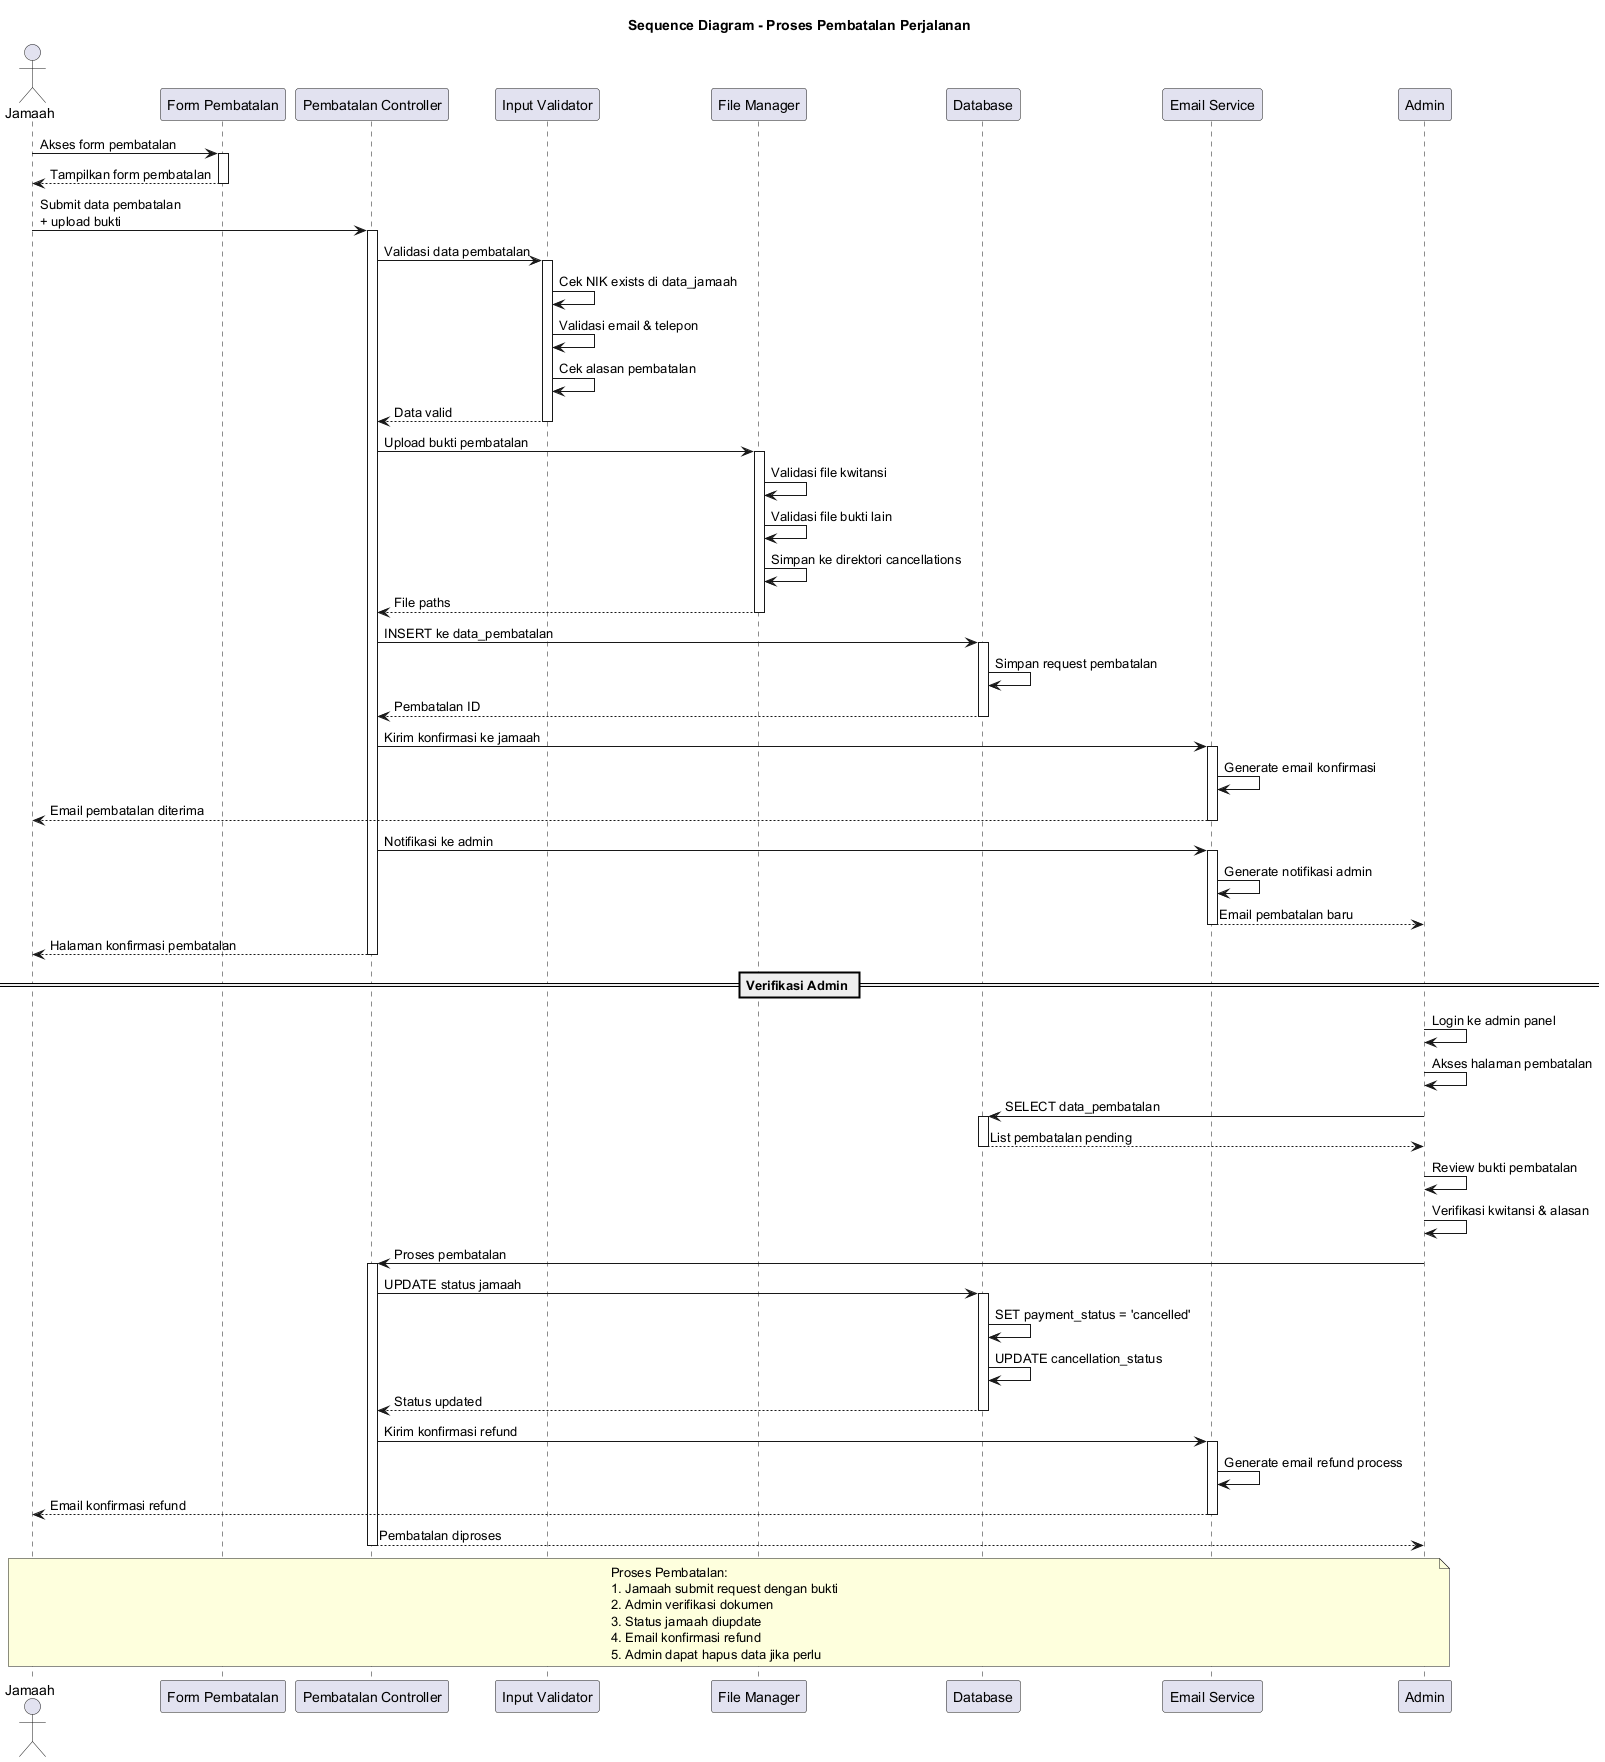

The diagram above was rendered by PlantUML. Its source (embedded in the PNG):
@startuml sequence_pembatalan
title Sequence Diagram - Proses Pembatalan Perjalanan

actor "Jamaah" as User
participant "Form Pembatalan" as Form
participant "Pembatalan Controller" as PembatalanCtrl
participant "Input Validator" as Validator
participant "File Manager" as FileManager
participant "Database" as DB
participant "Email Service" as Email
participant "Admin" as Admin

User -> Form: Akses form pembatalan
activate Form

Form --> User: Tampilkan form pembatalan
deactivate Form

User -> PembatalanCtrl: Submit data pembatalan\n+ upload bukti
activate PembatalanCtrl

PembatalanCtrl -> Validator: Validasi data pembatalan
activate Validator
Validator -> Validator: Cek NIK exists di data_jamaah
Validator -> Validator: Validasi email & telepon
Validator -> Validator: Cek alasan pembatalan
Validator --> PembatalanCtrl: Data valid
deactivate Validator

PembatalanCtrl -> FileManager: Upload bukti pembatalan
activate FileManager
FileManager -> FileManager: Validasi file kwitansi
FileManager -> FileManager: Validasi file bukti lain
FileManager -> FileManager: Simpan ke direktori cancellations
FileManager --> PembatalanCtrl: File paths
deactivate FileManager

PembatalanCtrl -> DB: INSERT ke data_pembatalan
activate DB
DB -> DB: Simpan request pembatalan
DB --> PembatalanCtrl: Pembatalan ID
deactivate DB

PembatalanCtrl -> Email: Kirim konfirmasi ke jamaah
activate Email
Email -> Email: Generate email konfirmasi
Email --> User: Email pembatalan diterima
deactivate Email

PembatalanCtrl -> Email: Notifikasi ke admin
activate Email
Email -> Email: Generate notifikasi admin
Email --> Admin: Email pembatalan baru
deactivate Email

PembatalanCtrl --> User: Halaman konfirmasi pembatalan
deactivate PembatalanCtrl

== Verifikasi Admin ==

Admin -> Admin: Login ke admin panel
Admin -> Admin: Akses halaman pembatalan

Admin -> DB: SELECT data_pembatalan
activate DB
DB --> Admin: List pembatalan pending
deactivate DB

Admin -> Admin: Review bukti pembatalan
Admin -> Admin: Verifikasi kwitansi & alasan

Admin -> PembatalanCtrl: Proses pembatalan
activate PembatalanCtrl

PembatalanCtrl -> DB: UPDATE status jamaah
activate DB
DB -> DB: SET payment_status = 'cancelled'
DB -> DB: UPDATE cancellation_status
DB --> PembatalanCtrl: Status updated
deactivate DB

PembatalanCtrl -> Email: Kirim konfirmasi refund
activate Email
Email -> Email: Generate email refund process
Email --> User: Email konfirmasi refund
deactivate Email

PembatalanCtrl --> Admin: Pembatalan diproses
deactivate PembatalanCtrl

note over User, Admin
    Proses Pembatalan:
    1. Jamaah submit request dengan bukti
    2. Admin verifikasi dokumen
    3. Status jamaah diupdate
    4. Email konfirmasi refund
    5. Admin dapat hapus data jika perlu
end note

@enduml